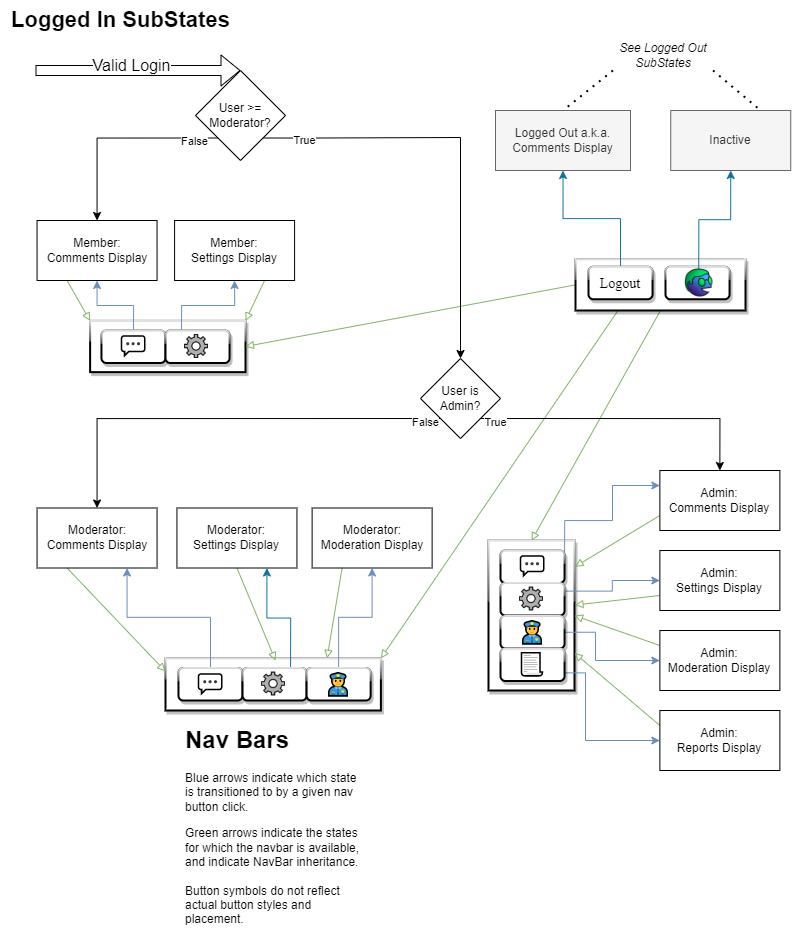

The diagram above was exported from draw.io. Its source (the exported page's mxGraphModel, read from the mxfile embedded in the PNG):
<mxGraphModel dx="1905" dy="1395" grid="1" gridSize="10" guides="1" tooltips="1" connect="1" arrows="1" fold="1" page="1" pageScale="1" pageWidth="850" pageHeight="1100" math="0" shadow="0">
  <root>
    <mxCell id="0" />
    <mxCell id="1" parent="0" />
    <mxCell id="fRpcvx_P7VfGwkblTncV-73" value="" style="rounded=0;whiteSpace=wrap;html=1;shadow=1;glass=1;labelBorderColor=none;sketch=0;strokeWidth=2;fontFamily=Helvetica;fontSize=12;" vertex="1" parent="1">
      <mxGeometry x="493" y="550.19" width="86" height="149.81" as="geometry" />
    </mxCell>
    <mxCell id="fRpcvx_P7VfGwkblTncV-72" value="" style="rounded=0;whiteSpace=wrap;html=1;shadow=1;glass=1;labelBorderColor=none;sketch=0;strokeWidth=2;fontFamily=Helvetica;fontSize=12;" vertex="1" parent="1">
      <mxGeometry x="170" y="667.88" width="215.38" height="52.12" as="geometry" />
    </mxCell>
    <mxCell id="fRpcvx_P7VfGwkblTncV-71" value="" style="rounded=0;whiteSpace=wrap;html=1;shadow=1;glass=1;labelBorderColor=none;sketch=0;strokeWidth=2;fontFamily=Helvetica;fontSize=12;" vertex="1" parent="1">
      <mxGeometry x="94.62" y="330.38" width="155.38" height="51.25" as="geometry" />
    </mxCell>
    <mxCell id="fRpcvx_P7VfGwkblTncV-74" style="rounded=0;orthogonalLoop=1;jettySize=auto;html=1;exitX=0.25;exitY=1;exitDx=0;exitDy=0;entryX=1;entryY=0;entryDx=0;entryDy=0;fontSize=16;fillColor=#d5e8d4;strokeColor=#82b366;endArrow=block;endFill=0;" edge="1" parent="1" source="fRpcvx_P7VfGwkblTncV-60" target="fRpcvx_P7VfGwkblTncV-72">
      <mxGeometry relative="1" as="geometry" />
    </mxCell>
    <mxCell id="fRpcvx_P7VfGwkblTncV-75" style="edgeStyle=none;rounded=0;orthogonalLoop=1;jettySize=auto;html=1;exitX=0.5;exitY=1;exitDx=0;exitDy=0;entryX=0.5;entryY=0;entryDx=0;entryDy=0;fontSize=16;endArrow=block;endFill=0;fillColor=#d5e8d4;strokeColor=#82b366;" edge="1" parent="1" source="fRpcvx_P7VfGwkblTncV-60" target="fRpcvx_P7VfGwkblTncV-73">
      <mxGeometry relative="1" as="geometry" />
    </mxCell>
    <mxCell id="fRpcvx_P7VfGwkblTncV-76" style="edgeStyle=none;rounded=0;orthogonalLoop=1;jettySize=auto;html=1;exitX=0;exitY=0.5;exitDx=0;exitDy=0;entryX=1;entryY=0.5;entryDx=0;entryDy=0;fontSize=16;endArrow=block;endFill=0;fillColor=#d5e8d4;strokeColor=#82b366;" edge="1" parent="1" source="fRpcvx_P7VfGwkblTncV-60" target="fRpcvx_P7VfGwkblTncV-71">
      <mxGeometry relative="1" as="geometry" />
    </mxCell>
    <mxCell id="fRpcvx_P7VfGwkblTncV-60" value="" style="rounded=0;whiteSpace=wrap;html=1;shadow=1;glass=1;labelBorderColor=none;sketch=0;strokeWidth=2;fontFamily=Helvetica;fontSize=12;" vertex="1" parent="1">
      <mxGeometry x="580" y="268.75" width="170" height="51.25" as="geometry" />
    </mxCell>
    <mxCell id="ll2w08yE72qHY3BO0u6t-42" value="&lt;font style=&quot;font-size: 22px;&quot;&gt;Logged In SubStates&lt;/font&gt;" style="text;html=1;align=center;verticalAlign=middle;resizable=0;points=[];autosize=1;strokeColor=none;fillColor=none;fontStyle=1" parent="1" vertex="1">
      <mxGeometry x="5" y="10" width="240" height="40" as="geometry" />
    </mxCell>
    <mxCell id="fRpcvx_P7VfGwkblTncV-80" style="edgeStyle=none;rounded=0;orthogonalLoop=1;jettySize=auto;html=1;exitX=0.25;exitY=1;exitDx=0;exitDy=0;entryX=0;entryY=0;entryDx=0;entryDy=0;fontSize=16;endArrow=block;endFill=0;fillColor=#d5e8d4;strokeColor=#82b366;" edge="1" parent="1" source="HibiyZbgsYyuySwJjLSA-61" target="fRpcvx_P7VfGwkblTncV-71">
      <mxGeometry relative="1" as="geometry" />
    </mxCell>
    <mxCell id="HibiyZbgsYyuySwJjLSA-61" value="Member:&lt;br&gt;Comments Display" style="rounded=0;whiteSpace=wrap;html=1;" parent="1" vertex="1">
      <mxGeometry x="41.56" y="230" width="120" height="60" as="geometry" />
    </mxCell>
    <mxCell id="HibiyZbgsYyuySwJjLSA-105" value="False" style="edgeStyle=orthogonalEdgeStyle;rounded=0;orthogonalLoop=1;jettySize=auto;html=1;exitX=0;exitY=1;exitDx=0;exitDy=0;entryX=0.5;entryY=0;entryDx=0;entryDy=0;" parent="1" source="HibiyZbgsYyuySwJjLSA-62" target="HibiyZbgsYyuySwJjLSA-61" edge="1">
      <mxGeometry x="-0.7692" y="3" relative="1" as="geometry">
        <mxPoint as="offset" />
      </mxGeometry>
    </mxCell>
    <mxCell id="HibiyZbgsYyuySwJjLSA-106" value="True" style="edgeStyle=orthogonalEdgeStyle;rounded=0;orthogonalLoop=1;jettySize=auto;html=1;exitX=1;exitY=1;exitDx=0;exitDy=0;entryX=0.5;entryY=0;entryDx=0;entryDy=0;" parent="1" source="HibiyZbgsYyuySwJjLSA-62" target="HibiyZbgsYyuySwJjLSA-63" edge="1">
      <mxGeometry x="-0.7965" y="-2" relative="1" as="geometry">
        <Array as="points">
          <mxPoint x="310" y="147" />
          <mxPoint x="320" y="147" />
        </Array>
        <mxPoint as="offset" />
      </mxGeometry>
    </mxCell>
    <mxCell id="HibiyZbgsYyuySwJjLSA-62" value="User &amp;gt;= Moderator?" style="rhombus;whiteSpace=wrap;html=1;" parent="1" vertex="1">
      <mxGeometry x="200" y="80" width="90" height="90" as="geometry" />
    </mxCell>
    <mxCell id="fRpcvx_P7VfGwkblTncV-105" value="&lt;font style=&quot;font-size: 11px;&quot;&gt;False&lt;/font&gt;" style="edgeStyle=orthogonalEdgeStyle;rounded=0;orthogonalLoop=1;jettySize=auto;html=1;exitX=0;exitY=1;exitDx=0;exitDy=0;entryX=0.5;entryY=0;entryDx=0;entryDy=0;fontSize=16;endArrow=classic;endFill=1;elbow=vertical;" edge="1" parent="1" source="HibiyZbgsYyuySwJjLSA-63" target="HibiyZbgsYyuySwJjLSA-66">
      <mxGeometry x="-0.9307" y="2" relative="1" as="geometry">
        <mxPoint as="offset" />
      </mxGeometry>
    </mxCell>
    <mxCell id="fRpcvx_P7VfGwkblTncV-106" value="&lt;font style=&quot;font-size: 11px;&quot;&gt;True&lt;/font&gt;" style="edgeStyle=orthogonalEdgeStyle;rounded=0;orthogonalLoop=1;jettySize=auto;html=1;exitX=1;exitY=1;exitDx=0;exitDy=0;entryX=0.5;entryY=0;entryDx=0;entryDy=0;fontSize=16;endArrow=classic;endFill=1;elbow=vertical;" edge="1" parent="1" source="HibiyZbgsYyuySwJjLSA-63" target="fRpcvx_P7VfGwkblTncV-27">
      <mxGeometry x="-0.897" y="-2" relative="1" as="geometry">
        <mxPoint as="offset" />
      </mxGeometry>
    </mxCell>
    <mxCell id="HibiyZbgsYyuySwJjLSA-63" value="User is Admin?" style="rhombus;whiteSpace=wrap;html=1;" parent="1" vertex="1">
      <mxGeometry x="425" y="368" width="80" height="80" as="geometry" />
    </mxCell>
    <mxCell id="fRpcvx_P7VfGwkblTncV-94" style="rounded=0;orthogonalLoop=1;jettySize=auto;html=1;exitX=0.25;exitY=1;exitDx=0;exitDy=0;entryX=0;entryY=0.25;entryDx=0;entryDy=0;fontSize=16;endArrow=block;endFill=0;elbow=vertical;fillColor=#d5e8d4;strokeColor=#82b366;" edge="1" parent="1" source="HibiyZbgsYyuySwJjLSA-66" target="fRpcvx_P7VfGwkblTncV-72">
      <mxGeometry relative="1" as="geometry" />
    </mxCell>
    <mxCell id="HibiyZbgsYyuySwJjLSA-66" value="Moderator:&lt;br&gt;Comments Display" style="rounded=0;whiteSpace=wrap;html=1;" parent="1" vertex="1">
      <mxGeometry x="41.56" y="517.5" width="120" height="60" as="geometry" />
    </mxCell>
    <mxCell id="fRpcvx_P7VfGwkblTncV-96" style="edgeStyle=none;rounded=0;orthogonalLoop=1;jettySize=auto;html=1;exitX=0.5;exitY=1;exitDx=0;exitDy=0;fontSize=16;endArrow=block;endFill=0;elbow=vertical;fillColor=#d5e8d4;strokeColor=#82b366;" edge="1" parent="1" source="HibiyZbgsYyuySwJjLSA-67">
      <mxGeometry relative="1" as="geometry">
        <mxPoint x="280" y="670" as="targetPoint" />
      </mxGeometry>
    </mxCell>
    <mxCell id="HibiyZbgsYyuySwJjLSA-67" value="Moderator:&lt;br&gt;Settings Display" style="rounded=0;whiteSpace=wrap;html=1;" parent="1" vertex="1">
      <mxGeometry x="181.44" y="517.5" width="120" height="60" as="geometry" />
    </mxCell>
    <mxCell id="fRpcvx_P7VfGwkblTncV-97" style="edgeStyle=none;rounded=0;orthogonalLoop=1;jettySize=auto;html=1;exitX=0.25;exitY=1;exitDx=0;exitDy=0;entryX=0.75;entryY=0;entryDx=0;entryDy=0;fontSize=16;endArrow=block;endFill=0;elbow=vertical;fillColor=#d5e8d4;strokeColor=#82b366;" edge="1" parent="1" source="HibiyZbgsYyuySwJjLSA-68" target="fRpcvx_P7VfGwkblTncV-72">
      <mxGeometry relative="1" as="geometry" />
    </mxCell>
    <mxCell id="HibiyZbgsYyuySwJjLSA-68" value="Moderator:&lt;br&gt;Moderation Display" style="rounded=0;whiteSpace=wrap;html=1;" parent="1" vertex="1">
      <mxGeometry x="316.62" y="517.5" width="120" height="60" as="geometry" />
    </mxCell>
    <mxCell id="HibiyZbgsYyuySwJjLSA-109" value="&lt;font style=&quot;font-size: 16px;&quot;&gt;Valid Login&lt;/font&gt;" style="shape=flexArrow;endArrow=classic;html=1;rounded=0;entryX=0.5;entryY=0;entryDx=0;entryDy=0;" parent="1" target="HibiyZbgsYyuySwJjLSA-62" edge="1">
      <mxGeometry x="-0.0619" y="5" width="50" height="50" relative="1" as="geometry">
        <mxPoint x="40" y="80" as="sourcePoint" />
        <mxPoint x="120" y="300" as="targetPoint" />
        <mxPoint as="offset" />
      </mxGeometry>
    </mxCell>
    <mxCell id="fRpcvx_P7VfGwkblTncV-86" style="edgeStyle=orthogonalEdgeStyle;rounded=0;orthogonalLoop=1;jettySize=auto;elbow=vertical;html=1;exitX=1;exitY=0.5;exitDx=0;exitDy=0;entryX=0;entryY=0.25;entryDx=0;entryDy=0;fontSize=16;endArrow=classic;endFill=1;fillColor=#dae8fc;strokeColor=#6c8ebf;" edge="1" parent="1" source="fRpcvx_P7VfGwkblTncV-2" target="fRpcvx_P7VfGwkblTncV-27">
      <mxGeometry relative="1" as="geometry">
        <Array as="points">
          <mxPoint x="569" y="530" />
          <mxPoint x="617" y="530" />
          <mxPoint x="617" y="495" />
        </Array>
      </mxGeometry>
    </mxCell>
    <mxCell id="fRpcvx_P7VfGwkblTncV-2" value="&lt;font style=&quot;font-size: 22px;&quot;&gt;💬&lt;/font&gt;" style="rounded=1;whiteSpace=wrap;html=1;strokeWidth=2;shadow=1;glass=1;" vertex="1" parent="1">
      <mxGeometry x="505" y="560" width="64.06" height="32.5" as="geometry" />
    </mxCell>
    <mxCell id="fRpcvx_P7VfGwkblTncV-5" value="&lt;h1&gt;Nav Bars&lt;/h1&gt;&lt;p&gt;Blue arrows indicate which state is transitioned to by a given nav button click.&lt;/p&gt;&lt;p&gt;Green arrows indicate the states for which the navbar is available, and indicate NavBar inheritance.&lt;br&gt;&lt;br&gt;Button symbols do not reflect actual button styles and placement.&lt;/p&gt;&lt;p&gt;&lt;br&gt;&lt;/p&gt;" style="text;html=1;strokeColor=none;fillColor=none;spacing=5;spacingTop=-20;whiteSpace=wrap;overflow=hidden;rounded=0;shadow=1;glass=1;labelBorderColor=none;sketch=0;strokeWidth=2;fontFamily=Helvetica;fontSize=12;" vertex="1" parent="1">
      <mxGeometry x="185.15" y="730" width="190" height="220" as="geometry" />
    </mxCell>
    <mxCell id="fRpcvx_P7VfGwkblTncV-90" style="edgeStyle=elbowEdgeStyle;rounded=0;orthogonalLoop=1;jettySize=auto;html=1;exitX=1;exitY=0.25;exitDx=0;exitDy=0;entryX=0;entryY=0.5;entryDx=0;entryDy=0;fontSize=16;endArrow=classic;endFill=1;fillColor=#dae8fc;strokeColor=#6c8ebf;" edge="1" parent="1" source="fRpcvx_P7VfGwkblTncV-12" target="fRpcvx_P7VfGwkblTncV-26">
      <mxGeometry relative="1" as="geometry" />
    </mxCell>
    <mxCell id="fRpcvx_P7VfGwkblTncV-12" value="" style="rounded=1;whiteSpace=wrap;html=1;strokeWidth=2;shadow=1;glass=1;" vertex="1" parent="1">
      <mxGeometry x="505" y="592.5" width="64.06" height="32.5" as="geometry" />
    </mxCell>
    <mxCell id="fRpcvx_P7VfGwkblTncV-14" value="" style="shape=image;verticalLabelPosition=bottom;labelBackgroundColor=default;verticalAlign=top;aspect=fixed;imageAspect=0;image=https://cdn.pixabay.com/photo/2016/08/30/13/18/settings-1630709_1280.png;" vertex="1" parent="1">
      <mxGeometry x="524" y="596.5" width="24" height="24" as="geometry" />
    </mxCell>
    <mxCell id="fRpcvx_P7VfGwkblTncV-89" style="edgeStyle=elbowEdgeStyle;rounded=0;orthogonalLoop=1;jettySize=auto;html=1;exitX=1;exitY=0.5;exitDx=0;exitDy=0;entryX=0;entryY=0.5;entryDx=0;entryDy=0;fontSize=16;endArrow=classic;endFill=1;fillColor=#dae8fc;strokeColor=#6c8ebf;" edge="1" parent="1" source="fRpcvx_P7VfGwkblTncV-16" target="fRpcvx_P7VfGwkblTncV-29">
      <mxGeometry relative="1" as="geometry">
        <Array as="points">
          <mxPoint x="600" y="660" />
        </Array>
      </mxGeometry>
    </mxCell>
    <mxCell id="fRpcvx_P7VfGwkblTncV-16" value="&lt;font style=&quot;font-size: 22px;&quot; face=&quot;Times New Roman&quot;&gt;👮♂&lt;/font&gt;" style="rounded=1;whiteSpace=wrap;html=1;strokeWidth=2;shadow=1;labelBorderColor=none;spacingTop=2;sketch=0;glass=1;" vertex="1" parent="1">
      <mxGeometry x="505" y="625.5" width="64.06" height="32.5" as="geometry" />
    </mxCell>
    <mxCell id="fRpcvx_P7VfGwkblTncV-91" style="edgeStyle=elbowEdgeStyle;rounded=0;orthogonalLoop=1;jettySize=auto;html=1;exitX=1;exitY=0.75;exitDx=0;exitDy=0;entryX=0;entryY=0.5;entryDx=0;entryDy=0;fontSize=16;endArrow=classic;endFill=1;fillColor=#dae8fc;strokeColor=#6c8ebf;" edge="1" parent="1" source="fRpcvx_P7VfGwkblTncV-17" target="fRpcvx_P7VfGwkblTncV-28">
      <mxGeometry relative="1" as="geometry">
        <Array as="points">
          <mxPoint x="590" y="720" />
        </Array>
      </mxGeometry>
    </mxCell>
    <mxCell id="fRpcvx_P7VfGwkblTncV-17" value="&lt;font style=&quot;font-size: 22px;&quot; face=&quot;Times New Roman&quot;&gt;📃&lt;/font&gt;" style="rounded=1;whiteSpace=wrap;html=1;strokeWidth=2;shadow=1;labelBorderColor=none;spacingTop=2;sketch=0;glass=1;" vertex="1" parent="1">
      <mxGeometry x="505" y="658" width="64.06" height="32.5" as="geometry" />
    </mxCell>
    <mxCell id="fRpcvx_P7VfGwkblTncV-102" style="edgeStyle=none;rounded=0;orthogonalLoop=1;jettySize=auto;html=1;exitX=0;exitY=0.75;exitDx=0;exitDy=0;fontSize=16;endArrow=block;endFill=0;elbow=vertical;fillColor=#d5e8d4;strokeColor=#82b366;" edge="1" parent="1" source="fRpcvx_P7VfGwkblTncV-26">
      <mxGeometry relative="1" as="geometry">
        <mxPoint x="579.4782608695651" y="614.5217391304348" as="targetPoint" />
      </mxGeometry>
    </mxCell>
    <mxCell id="fRpcvx_P7VfGwkblTncV-26" value="Admin:&lt;br&gt;Settings Display" style="rounded=0;whiteSpace=wrap;html=1;" vertex="1" parent="1">
      <mxGeometry x="664.3599999999999" y="560" width="120" height="60" as="geometry" />
    </mxCell>
    <mxCell id="fRpcvx_P7VfGwkblTncV-103" style="edgeStyle=none;rounded=0;orthogonalLoop=1;jettySize=auto;html=1;exitX=0;exitY=0.75;exitDx=0;exitDy=0;fontSize=16;endArrow=block;endFill=0;elbow=vertical;fillColor=#d5e8d4;strokeColor=#82b366;" edge="1" parent="1" source="fRpcvx_P7VfGwkblTncV-27">
      <mxGeometry relative="1" as="geometry">
        <mxPoint x="579.5454545454545" y="576.2121212121212" as="targetPoint" />
      </mxGeometry>
    </mxCell>
    <mxCell id="fRpcvx_P7VfGwkblTncV-27" value="Admin:&lt;br&gt;Comments Display" style="rounded=0;whiteSpace=wrap;html=1;" vertex="1" parent="1">
      <mxGeometry x="664.3599999999999" y="480" width="120" height="60" as="geometry" />
    </mxCell>
    <mxCell id="fRpcvx_P7VfGwkblTncV-98" style="edgeStyle=none;rounded=0;orthogonalLoop=1;jettySize=auto;html=1;exitX=0;exitY=0.25;exitDx=0;exitDy=0;entryX=1;entryY=0.75;entryDx=0;entryDy=0;fontSize=16;endArrow=block;endFill=0;elbow=vertical;fillColor=#d5e8d4;strokeColor=#82b366;" edge="1" parent="1" source="fRpcvx_P7VfGwkblTncV-28" target="fRpcvx_P7VfGwkblTncV-73">
      <mxGeometry relative="1" as="geometry" />
    </mxCell>
    <mxCell id="fRpcvx_P7VfGwkblTncV-28" value="Admin:&lt;br&gt;Reports Display" style="rounded=0;whiteSpace=wrap;html=1;" vertex="1" parent="1">
      <mxGeometry x="664.3600000000001" y="720" width="120" height="60" as="geometry" />
    </mxCell>
    <mxCell id="fRpcvx_P7VfGwkblTncV-100" style="edgeStyle=none;rounded=0;orthogonalLoop=1;jettySize=auto;html=1;exitX=0;exitY=0.25;exitDx=0;exitDy=0;entryX=1;entryY=0.5;entryDx=0;entryDy=0;fontSize=16;endArrow=block;endFill=0;elbow=vertical;fillColor=#d5e8d4;strokeColor=#82b366;" edge="1" parent="1" source="fRpcvx_P7VfGwkblTncV-29" target="fRpcvx_P7VfGwkblTncV-73">
      <mxGeometry relative="1" as="geometry" />
    </mxCell>
    <mxCell id="fRpcvx_P7VfGwkblTncV-29" value="Admin:&lt;br&gt;Moderation Display" style="rounded=0;whiteSpace=wrap;html=1;" vertex="1" parent="1">
      <mxGeometry x="664.3600000000001" y="640" width="120" height="60" as="geometry" />
    </mxCell>
    <mxCell id="fRpcvx_P7VfGwkblTncV-81" style="edgeStyle=none;rounded=0;orthogonalLoop=1;jettySize=auto;html=1;exitX=0.75;exitY=1;exitDx=0;exitDy=0;entryX=1;entryY=0;entryDx=0;entryDy=0;fontSize=16;endArrow=block;endFill=0;fillColor=#d5e8d4;strokeColor=#82b366;" edge="1" parent="1" source="fRpcvx_P7VfGwkblTncV-45" target="fRpcvx_P7VfGwkblTncV-71">
      <mxGeometry relative="1" as="geometry" />
    </mxCell>
    <mxCell id="fRpcvx_P7VfGwkblTncV-45" value="Member:&lt;br&gt;Settings Display" style="rounded=0;whiteSpace=wrap;html=1;" vertex="1" parent="1">
      <mxGeometry x="179.09" y="230" width="120" height="60" as="geometry" />
    </mxCell>
    <mxCell id="fRpcvx_P7VfGwkblTncV-108" style="edgeStyle=orthogonalEdgeStyle;rounded=0;orthogonalLoop=1;jettySize=auto;html=1;exitX=0.5;exitY=0;exitDx=0;exitDy=0;entryX=0.5;entryY=1;entryDx=0;entryDy=0;fontSize=11;endArrow=classic;endFill=1;elbow=vertical;fillColor=#b1ddf0;strokeColor=#10739e;" edge="1" parent="1" source="fRpcvx_P7VfGwkblTncV-46" target="fRpcvx_P7VfGwkblTncV-58">
      <mxGeometry relative="1" as="geometry" />
    </mxCell>
    <mxCell id="fRpcvx_P7VfGwkblTncV-46" value="&lt;font face=&quot;Times New Roman&quot; style=&quot;font-size: 14px;&quot;&gt;Logout&lt;/font&gt;" style="rounded=1;whiteSpace=wrap;html=1;strokeWidth=2;shadow=1;labelBorderColor=none;spacingTop=2;sketch=0;glass=1;" vertex="1" parent="1">
      <mxGeometry x="593" y="276.25" width="64.06" height="32.5" as="geometry" />
    </mxCell>
    <mxCell id="fRpcvx_P7VfGwkblTncV-47" value="" style="rounded=1;whiteSpace=wrap;html=1;strokeWidth=2;shadow=1;glass=1;" vertex="1" parent="1">
      <mxGeometry x="670" y="276.25" width="64.06" height="32.5" as="geometry" />
    </mxCell>
    <mxCell id="fRpcvx_P7VfGwkblTncV-109" style="edgeStyle=orthogonalEdgeStyle;rounded=0;orthogonalLoop=1;jettySize=auto;html=1;exitX=0.5;exitY=0;exitDx=0;exitDy=0;entryX=0.5;entryY=1;entryDx=0;entryDy=0;fontSize=11;endArrow=classic;endFill=1;elbow=vertical;fillColor=#b1ddf0;strokeColor=#10739e;" edge="1" parent="1" source="fRpcvx_P7VfGwkblTncV-48" target="fRpcvx_P7VfGwkblTncV-59">
      <mxGeometry relative="1" as="geometry" />
    </mxCell>
    <mxCell id="fRpcvx_P7VfGwkblTncV-48" value="" style="shape=image;verticalLabelPosition=bottom;labelBackgroundColor=default;verticalAlign=top;aspect=fixed;imageAspect=0;image=data:image/png,(base64 omitted: 17724 chars);" vertex="1" parent="1">
      <mxGeometry x="689" y="278.25" width="28.5" height="28.5" as="geometry" />
    </mxCell>
    <mxCell id="fRpcvx_P7VfGwkblTncV-58" value="Logged Out a.k.a.&lt;br&gt;Comments Display" style="rounded=0;whiteSpace=wrap;html=1;fillColor=#f5f5f5;fontColor=#333333;strokeColor=#666666;" vertex="1" parent="1">
      <mxGeometry x="500" y="120" width="135" height="60" as="geometry" />
    </mxCell>
    <mxCell id="fRpcvx_P7VfGwkblTncV-59" value="Inactive" style="rounded=0;whiteSpace=wrap;html=1;fillColor=#f5f5f5;fontColor=#333333;strokeColor=#666666;" vertex="1" parent="1">
      <mxGeometry x="675.24" y="120" width="120" height="60" as="geometry" />
    </mxCell>
    <mxCell id="fRpcvx_P7VfGwkblTncV-92" style="edgeStyle=orthogonalEdgeStyle;rounded=0;orthogonalLoop=1;jettySize=auto;html=1;exitX=0.5;exitY=0;exitDx=0;exitDy=0;entryX=0.5;entryY=1;entryDx=0;entryDy=0;fontSize=16;endArrow=classic;endFill=1;elbow=vertical;fillColor=#dae8fc;strokeColor=#6c8ebf;" edge="1" parent="1" source="fRpcvx_P7VfGwkblTncV-62" target="HibiyZbgsYyuySwJjLSA-61">
      <mxGeometry relative="1" as="geometry" />
    </mxCell>
    <mxCell id="fRpcvx_P7VfGwkblTncV-62" value="&lt;font style=&quot;font-size: 22px;&quot;&gt;💬&lt;/font&gt;" style="rounded=1;whiteSpace=wrap;html=1;strokeWidth=2;shadow=1;glass=1;" vertex="1" parent="1">
      <mxGeometry x="105.94" y="340" width="64.06" height="32.5" as="geometry" />
    </mxCell>
    <mxCell id="fRpcvx_P7VfGwkblTncV-93" style="edgeStyle=orthogonalEdgeStyle;rounded=0;orthogonalLoop=1;jettySize=auto;html=1;exitX=0.25;exitY=0;exitDx=0;exitDy=0;entryX=0.5;entryY=1;entryDx=0;entryDy=0;fontSize=16;endArrow=classic;endFill=1;elbow=vertical;fillColor=#dae8fc;strokeColor=#6c8ebf;" edge="1" parent="1" source="fRpcvx_P7VfGwkblTncV-64" target="fRpcvx_P7VfGwkblTncV-45">
      <mxGeometry relative="1" as="geometry" />
    </mxCell>
    <mxCell id="fRpcvx_P7VfGwkblTncV-64" value="" style="rounded=1;whiteSpace=wrap;html=1;strokeWidth=2;shadow=1;glass=1;" vertex="1" parent="1">
      <mxGeometry x="170" y="340" width="64.06" height="32.5" as="geometry" />
    </mxCell>
    <mxCell id="fRpcvx_P7VfGwkblTncV-65" value="" style="shape=image;verticalLabelPosition=bottom;labelBackgroundColor=default;verticalAlign=top;aspect=fixed;imageAspect=0;image=https://cdn.pixabay.com/photo/2016/08/30/13/18/settings-1630709_1280.png;" vertex="1" parent="1">
      <mxGeometry x="189" y="344" width="24" height="24" as="geometry" />
    </mxCell>
    <mxCell id="fRpcvx_P7VfGwkblTncV-83" style="edgeStyle=elbowEdgeStyle;rounded=0;orthogonalLoop=1;jettySize=auto;html=1;exitX=0.5;exitY=0;exitDx=0;exitDy=0;entryX=0.75;entryY=1;entryDx=0;entryDy=0;fontSize=16;endArrow=classic;endFill=1;elbow=vertical;fillColor=#dae8fc;strokeColor=#6c8ebf;" edge="1" parent="1" source="fRpcvx_P7VfGwkblTncV-67" target="HibiyZbgsYyuySwJjLSA-66">
      <mxGeometry relative="1" as="geometry" />
    </mxCell>
    <mxCell id="fRpcvx_P7VfGwkblTncV-67" value="&lt;font style=&quot;font-size: 22px;&quot;&gt;💬&lt;/font&gt;" style="rounded=1;whiteSpace=wrap;html=1;strokeWidth=2;shadow=1;glass=1;" vertex="1" parent="1">
      <mxGeometry x="182.97" y="677.5" width="64.06" height="32.5" as="geometry" />
    </mxCell>
    <mxCell id="fRpcvx_P7VfGwkblTncV-107" style="edgeStyle=orthogonalEdgeStyle;rounded=0;orthogonalLoop=1;jettySize=auto;html=1;exitX=0.75;exitY=0;exitDx=0;exitDy=0;entryX=0.75;entryY=1;entryDx=0;entryDy=0;fontSize=11;endArrow=classic;endFill=1;elbow=vertical;fillColor=#b1ddf0;strokeColor=#10739e;" edge="1" parent="1" source="fRpcvx_P7VfGwkblTncV-68" target="HibiyZbgsYyuySwJjLSA-67">
      <mxGeometry relative="1" as="geometry" />
    </mxCell>
    <mxCell id="fRpcvx_P7VfGwkblTncV-68" value="" style="rounded=1;whiteSpace=wrap;html=1;strokeWidth=2;shadow=1;glass=1;" vertex="1" parent="1">
      <mxGeometry x="247.03" y="677.5" width="64.06" height="32.5" as="geometry" />
    </mxCell>
    <mxCell id="fRpcvx_P7VfGwkblTncV-69" value="" style="shape=image;verticalLabelPosition=bottom;labelBackgroundColor=default;verticalAlign=top;aspect=fixed;imageAspect=0;image=https://cdn.pixabay.com/photo/2016/08/30/13/18/settings-1630709_1280.png;" vertex="1" parent="1">
      <mxGeometry x="266.03000000000003" y="681.5" width="24" height="24" as="geometry" />
    </mxCell>
    <mxCell id="fRpcvx_P7VfGwkblTncV-85" style="edgeStyle=elbowEdgeStyle;rounded=0;orthogonalLoop=1;jettySize=auto;elbow=vertical;html=1;exitX=0.5;exitY=0;exitDx=0;exitDy=0;entryX=0.5;entryY=1;entryDx=0;entryDy=0;fontSize=16;endArrow=classic;endFill=1;fillColor=#dae8fc;strokeColor=#6c8ebf;" edge="1" parent="1" source="fRpcvx_P7VfGwkblTncV-70" target="HibiyZbgsYyuySwJjLSA-68">
      <mxGeometry relative="1" as="geometry" />
    </mxCell>
    <mxCell id="fRpcvx_P7VfGwkblTncV-70" value="&lt;font style=&quot;font-size: 22px;&quot; face=&quot;Times New Roman&quot;&gt;👮♂&lt;/font&gt;" style="rounded=1;whiteSpace=wrap;html=1;strokeWidth=2;shadow=1;labelBorderColor=none;spacingTop=2;sketch=0;glass=1;" vertex="1" parent="1">
      <mxGeometry x="311.09" y="677.5" width="64.06" height="32.5" as="geometry" />
    </mxCell>
    <mxCell id="fRpcvx_P7VfGwkblTncV-110" value="&lt;i&gt;See Logged Out SubStates&lt;/i&gt;" style="text;html=1;strokeColor=none;fillColor=none;align=center;verticalAlign=middle;whiteSpace=wrap;rounded=0;" vertex="1" parent="1">
      <mxGeometry x="617.5" y="50" width="100" height="30" as="geometry" />
    </mxCell>
    <mxCell id="fRpcvx_P7VfGwkblTncV-111" value="" style="endArrow=none;dashed=1;html=1;dashPattern=1 3;strokeWidth=2;rounded=0;entryX=0.5;entryY=0;entryDx=0;entryDy=0;exitX=0;exitY=1;exitDx=0;exitDy=0;" edge="1" parent="1" source="fRpcvx_P7VfGwkblTncV-110" target="fRpcvx_P7VfGwkblTncV-58">
      <mxGeometry width="50" height="50" relative="1" as="geometry">
        <mxPoint x="590" y="60" as="sourcePoint" />
        <mxPoint x="452.5" y="222.5" as="targetPoint" />
      </mxGeometry>
    </mxCell>
    <mxCell id="fRpcvx_P7VfGwkblTncV-112" value="" style="endArrow=none;dashed=1;html=1;dashPattern=1 3;strokeWidth=2;rounded=0;entryX=0.75;entryY=0;entryDx=0;entryDy=0;exitX=1;exitY=1;exitDx=0;exitDy=0;" edge="1" parent="1" source="fRpcvx_P7VfGwkblTncV-110" target="fRpcvx_P7VfGwkblTncV-59">
      <mxGeometry width="50" height="50" relative="1" as="geometry">
        <mxPoint x="627.5" y="90" as="sourcePoint" />
        <mxPoint x="577.4999999999998" y="130" as="targetPoint" />
      </mxGeometry>
    </mxCell>
  </root>
</mxGraphModel>